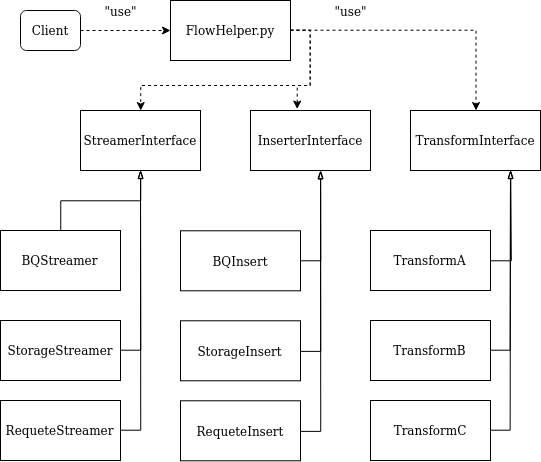

The diagram above was exported from draw.io. Its source (the exported page's mxGraphModel, read from the mxfile embedded in the PNG):
<mxGraphModel dx="678" dy="635" grid="1" gridSize="10" guides="1" tooltips="1" connect="1" arrows="1" fold="1" page="1" pageScale="1" pageWidth="827" pageHeight="1169" math="0" shadow="0">
  <root>
    <mxCell id="0" />
    <mxCell id="1" parent="0" />
    <mxCell id="jovIcY2eAhmvwWMxIxnt-1" value="&lt;div&gt;Client&lt;/div&gt;" style="rounded=1;whiteSpace=wrap;html=1;" vertex="1" parent="1">
      <mxGeometry x="70" y="90" width="60" height="40" as="geometry" />
    </mxCell>
    <mxCell id="jovIcY2eAhmvwWMxIxnt-12" style="edgeStyle=orthogonalEdgeStyle;rounded=0;orthogonalLoop=1;jettySize=auto;html=1;dashed=1;" edge="1" parent="1" source="jovIcY2eAhmvwWMxIxnt-2" target="jovIcY2eAhmvwWMxIxnt-8">
      <mxGeometry relative="1" as="geometry">
        <Array as="points">
          <mxPoint x="360" y="110" />
          <mxPoint x="360" y="165" />
          <mxPoint x="190" y="165" />
        </Array>
      </mxGeometry>
    </mxCell>
    <mxCell id="jovIcY2eAhmvwWMxIxnt-13" style="edgeStyle=orthogonalEdgeStyle;rounded=0;orthogonalLoop=1;jettySize=auto;html=1;entryX=0.389;entryY=-0.025;entryDx=0;entryDy=0;entryPerimeter=0;dashed=1;" edge="1" parent="1" source="jovIcY2eAhmvwWMxIxnt-2" target="jovIcY2eAhmvwWMxIxnt-9">
      <mxGeometry relative="1" as="geometry">
        <Array as="points">
          <mxPoint x="360" y="110" />
          <mxPoint x="360" y="165" />
          <mxPoint x="347" y="165" />
        </Array>
      </mxGeometry>
    </mxCell>
    <mxCell id="jovIcY2eAhmvwWMxIxnt-14" style="edgeStyle=orthogonalEdgeStyle;rounded=0;orthogonalLoop=1;jettySize=auto;html=1;dashed=1;" edge="1" parent="1" source="jovIcY2eAhmvwWMxIxnt-2" target="jovIcY2eAhmvwWMxIxnt-10">
      <mxGeometry relative="1" as="geometry" />
    </mxCell>
    <mxCell id="jovIcY2eAhmvwWMxIxnt-2" value="&lt;div&gt;FlowHelper.py&lt;/div&gt;" style="rounded=0;whiteSpace=wrap;html=1;" vertex="1" parent="1">
      <mxGeometry x="220" y="80" width="120" height="60" as="geometry" />
    </mxCell>
    <mxCell id="jovIcY2eAhmvwWMxIxnt-3" value="" style="endArrow=classic;html=1;entryX=0;entryY=0.5;entryDx=0;entryDy=0;dashed=1;" edge="1" parent="1" target="jovIcY2eAhmvwWMxIxnt-2">
      <mxGeometry width="50" height="50" relative="1" as="geometry">
        <mxPoint x="130" y="110" as="sourcePoint" />
        <mxPoint x="180" y="60" as="targetPoint" />
      </mxGeometry>
    </mxCell>
    <mxCell id="jovIcY2eAhmvwWMxIxnt-4" value="&quot;use&quot;" style="text;html=1;strokeColor=none;fillColor=none;align=center;verticalAlign=middle;whiteSpace=wrap;rounded=0;" vertex="1" parent="1">
      <mxGeometry x="150" y="80" width="40" height="20" as="geometry" />
    </mxCell>
    <mxCell id="jovIcY2eAhmvwWMxIxnt-8" value="StreamerInterface" style="rounded=0;whiteSpace=wrap;html=1;" vertex="1" parent="1">
      <mxGeometry x="130" y="190" width="120" height="60" as="geometry" />
    </mxCell>
    <mxCell id="jovIcY2eAhmvwWMxIxnt-9" value="InserterInterface" style="rounded=0;whiteSpace=wrap;html=1;" vertex="1" parent="1">
      <mxGeometry x="300" y="190" width="120" height="60" as="geometry" />
    </mxCell>
    <mxCell id="jovIcY2eAhmvwWMxIxnt-10" value="TransformInterface" style="rounded=0;whiteSpace=wrap;html=1;" vertex="1" parent="1">
      <mxGeometry x="460" y="190" width="130" height="60" as="geometry" />
    </mxCell>
    <mxCell id="jovIcY2eAhmvwWMxIxnt-15" value="&quot;use&quot;" style="text;html=1;strokeColor=none;fillColor=none;align=center;verticalAlign=middle;whiteSpace=wrap;rounded=0;" vertex="1" parent="1">
      <mxGeometry x="380" y="80" width="40" height="20" as="geometry" />
    </mxCell>
    <mxCell id="jovIcY2eAhmvwWMxIxnt-22" style="edgeStyle=orthogonalEdgeStyle;rounded=0;orthogonalLoop=1;jettySize=auto;html=1;entryX=0.5;entryY=1;entryDx=0;entryDy=0;endArrow=blockThin;endFill=0;" edge="1" parent="1" source="jovIcY2eAhmvwWMxIxnt-16" target="jovIcY2eAhmvwWMxIxnt-8">
      <mxGeometry relative="1" as="geometry" />
    </mxCell>
    <mxCell id="jovIcY2eAhmvwWMxIxnt-16" value="BQStreamer" style="rounded=0;whiteSpace=wrap;html=1;" vertex="1" parent="1">
      <mxGeometry x="50" y="310" width="120" height="60" as="geometry" />
    </mxCell>
    <mxCell id="jovIcY2eAhmvwWMxIxnt-24" style="edgeStyle=orthogonalEdgeStyle;rounded=0;orthogonalLoop=1;jettySize=auto;html=1;endArrow=blockThin;endFill=0;" edge="1" parent="1" source="jovIcY2eAhmvwWMxIxnt-17">
      <mxGeometry relative="1" as="geometry">
        <mxPoint x="190" y="250" as="targetPoint" />
      </mxGeometry>
    </mxCell>
    <mxCell id="jovIcY2eAhmvwWMxIxnt-17" value="StorageStreamer" style="rounded=0;whiteSpace=wrap;html=1;" vertex="1" parent="1">
      <mxGeometry x="50" y="400" width="120" height="60" as="geometry" />
    </mxCell>
    <mxCell id="jovIcY2eAhmvwWMxIxnt-25" style="edgeStyle=orthogonalEdgeStyle;rounded=0;orthogonalLoop=1;jettySize=auto;html=1;endArrow=blockThin;endFill=0;" edge="1" parent="1" source="jovIcY2eAhmvwWMxIxnt-18">
      <mxGeometry relative="1" as="geometry">
        <mxPoint x="190" y="250" as="targetPoint" />
      </mxGeometry>
    </mxCell>
    <mxCell id="jovIcY2eAhmvwWMxIxnt-18" value="RequeteStreamer" style="rounded=0;whiteSpace=wrap;html=1;" vertex="1" parent="1">
      <mxGeometry x="50" y="480" width="120" height="60" as="geometry" />
    </mxCell>
    <mxCell id="jovIcY2eAhmvwWMxIxnt-26" style="edgeStyle=orthogonalEdgeStyle;rounded=0;orthogonalLoop=1;jettySize=auto;html=1;entryX=0.5;entryY=1;entryDx=0;entryDy=0;endArrow=blockThin;endFill=0;" edge="1" parent="1" source="jovIcY2eAhmvwWMxIxnt-27">
      <mxGeometry relative="1" as="geometry">
        <mxPoint x="370.2352941176471" y="249.9958823529412" as="targetPoint" />
      </mxGeometry>
    </mxCell>
    <mxCell id="jovIcY2eAhmvwWMxIxnt-27" value="BQInsert" style="rounded=0;whiteSpace=wrap;html=1;" vertex="1" parent="1">
      <mxGeometry x="230" y="310.29" width="120" height="60" as="geometry" />
    </mxCell>
    <mxCell id="jovIcY2eAhmvwWMxIxnt-28" style="edgeStyle=orthogonalEdgeStyle;rounded=0;orthogonalLoop=1;jettySize=auto;html=1;endArrow=blockThin;endFill=0;" edge="1" parent="1" source="jovIcY2eAhmvwWMxIxnt-29">
      <mxGeometry relative="1" as="geometry">
        <mxPoint x="370" y="250.29" as="targetPoint" />
      </mxGeometry>
    </mxCell>
    <mxCell id="jovIcY2eAhmvwWMxIxnt-29" value="StorageInsert" style="rounded=0;whiteSpace=wrap;html=1;" vertex="1" parent="1">
      <mxGeometry x="230" y="400.29" width="120" height="60" as="geometry" />
    </mxCell>
    <mxCell id="jovIcY2eAhmvwWMxIxnt-30" style="edgeStyle=orthogonalEdgeStyle;rounded=0;orthogonalLoop=1;jettySize=auto;html=1;endArrow=blockThin;endFill=0;" edge="1" parent="1" source="jovIcY2eAhmvwWMxIxnt-31">
      <mxGeometry relative="1" as="geometry">
        <mxPoint x="370" y="250.29" as="targetPoint" />
      </mxGeometry>
    </mxCell>
    <mxCell id="jovIcY2eAhmvwWMxIxnt-31" value="RequeteInsert" style="rounded=0;whiteSpace=wrap;html=1;" vertex="1" parent="1">
      <mxGeometry x="230" y="480.29" width="120" height="60" as="geometry" />
    </mxCell>
    <mxCell id="jovIcY2eAhmvwWMxIxnt-32" style="edgeStyle=orthogonalEdgeStyle;rounded=0;orthogonalLoop=1;jettySize=auto;html=1;entryX=0.5;entryY=1;entryDx=0;entryDy=0;endArrow=blockThin;endFill=0;" edge="1" parent="1" source="jovIcY2eAhmvwWMxIxnt-33">
      <mxGeometry relative="1" as="geometry">
        <mxPoint x="560.2352941176471" y="249.70588235294122" as="targetPoint" />
      </mxGeometry>
    </mxCell>
    <mxCell id="jovIcY2eAhmvwWMxIxnt-33" value="TransformA" style="rounded=0;whiteSpace=wrap;html=1;" vertex="1" parent="1">
      <mxGeometry x="420" y="310" width="120" height="60" as="geometry" />
    </mxCell>
    <mxCell id="jovIcY2eAhmvwWMxIxnt-34" style="edgeStyle=orthogonalEdgeStyle;rounded=0;orthogonalLoop=1;jettySize=auto;html=1;endArrow=blockThin;endFill=0;" edge="1" parent="1" source="jovIcY2eAhmvwWMxIxnt-35">
      <mxGeometry relative="1" as="geometry">
        <mxPoint x="560" y="250" as="targetPoint" />
      </mxGeometry>
    </mxCell>
    <mxCell id="jovIcY2eAhmvwWMxIxnt-35" value="TransformB" style="rounded=0;whiteSpace=wrap;html=1;" vertex="1" parent="1">
      <mxGeometry x="420" y="400" width="120" height="60" as="geometry" />
    </mxCell>
    <mxCell id="jovIcY2eAhmvwWMxIxnt-36" style="edgeStyle=orthogonalEdgeStyle;rounded=0;orthogonalLoop=1;jettySize=auto;html=1;endArrow=blockThin;endFill=0;" edge="1" parent="1" source="jovIcY2eAhmvwWMxIxnt-37">
      <mxGeometry relative="1" as="geometry">
        <mxPoint x="560" y="250" as="targetPoint" />
      </mxGeometry>
    </mxCell>
    <mxCell id="jovIcY2eAhmvwWMxIxnt-37" value="TransformC" style="rounded=0;whiteSpace=wrap;html=1;" vertex="1" parent="1">
      <mxGeometry x="420" y="480" width="120" height="60" as="geometry" />
    </mxCell>
  </root>
</mxGraphModel>